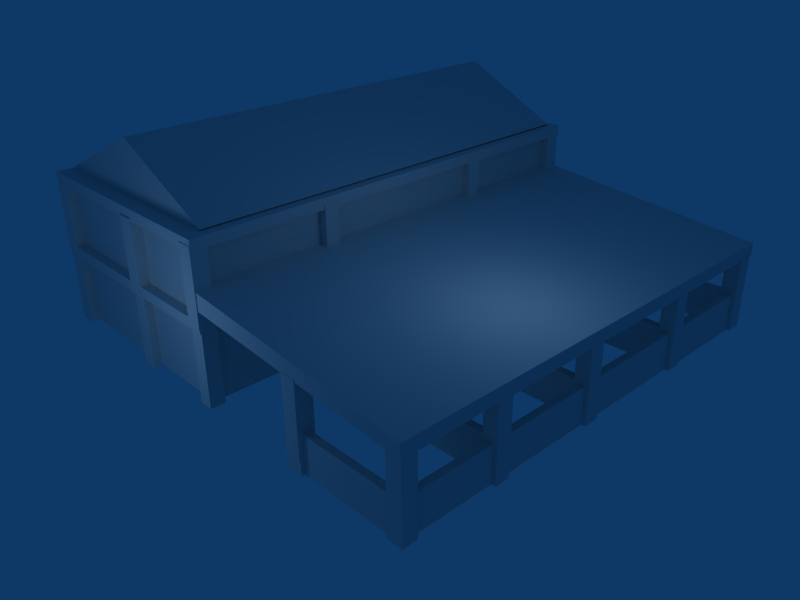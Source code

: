 # Source: stable.blend  (saved by Blender 2.79.0; exported with 4.5.12 LTS)
import bpy
from mathutils import Matrix  # noqa: F401  (used for matrix-valued properties, if any)

bpy.ops.wm.read_factory_settings(use_empty=True)
scene = bpy.context.scene
scene.name = 'Scene'

# ---- collections
col_collection_1 = bpy.data.collections.new('Collection 1'); scene.collection.children.link(col_collection_1)

# ---- materials (node trees are filled in below, after node groups)
mat_material_007 = bpy.data.materials.new('Material.007')
mat_material_007.alpha_threshold = 0.0
mat_material_007.preview_render_type = 'CUBE'
mat_material_007.roughness = 0.5
mat_material_007.line_color = (0.0, 0.0, 0.0, 1.0)
mat_material_006 = bpy.data.materials.new('Material.006')
mat_material_006.alpha_threshold = 0.0
mat_material_006.roughness = 0.5
mat_material_006.line_color = (0.0, 0.0, 0.0, 1.0)
mat_material_005 = bpy.data.materials.new('Material.005')
mat_material_005.alpha_threshold = 0.0
mat_material_005.preview_render_type = 'CUBE'
mat_material_005.roughness = 0.5
mat_material_005.line_color = (0.0, 0.0, 0.0, 1.0)
mat_material_004 = bpy.data.materials.new('Material.004')
mat_material_004.alpha_threshold = 0.0
mat_material_004.preview_render_type = 'CUBE'
mat_material_004.roughness = 0.5
mat_material_004.line_color = (0.0, 0.0, 0.0, 1.0)
mat_material_003 = bpy.data.materials.new('Material.003')
mat_material_003.alpha_threshold = 0.0
mat_material_003.preview_render_type = 'CUBE'
mat_material_003.roughness = 0.5
mat_material_003.line_color = (0.0, 0.0, 0.0, 1.0)
mat_material_002 = bpy.data.materials.new('Material.002')
mat_material_002.alpha_threshold = 0.0
mat_material_002.roughness = 0.5
mat_material_002.line_color = (0.0, 0.0, 0.0, 1.0)
mat_material_001 = bpy.data.materials.new('Material.001')
mat_material_001.alpha_threshold = 0.0
mat_material_001.roughness = 0.5
mat_material_001.line_color = (0.0, 0.0, 0.0, 1.0)

# ---- material node trees

# ---- world
world_world = bpy.data.worlds.new('World'); scene.world = world_world
world_world.color = (0.05656, 0.2208, 0.4)
world_world.use_sun_shadow = False
world_world.sun_shadow_jitter_overblur = 0.0
world_world.cycles.sampling_method = 'NONE'
world_world.cycles.sample_map_resolution = 256

# ---- cameras
cam_camera = bpy.data.cameras.new('Camera')
cam_camera.passepartout_alpha = 0.2
cam_camera.clip_end = 100.0
cam_camera.lens = 35.0
cam_camera.sensor_width = 32.0
cam_camera.sensor_height = 18.0
cam_camera.ortho_scale = 7.314
cam_camera.show_passepartout = False
cam_camera.show_safe_areas = True
cam_camera.dof.focus_distance = 0.0
cam_camera.dof.aperture_fstop = 128.0

# ---- lights
light_lamp = bpy.data.lights.new('Lamp', 'POINT')
light_lamp.transmission_factor = 0.0
light_lamp.energy = 100.0
light_lamp.shadow_buffer_clip_start = 0.5
light_lamp.shadow_soft_size = 1.0
light_lamp.shadow_maximum_resolution = 0.006
light_lamp.use_absolute_resolution = True
light_lamp.cycles.use_multiple_importance_sampling = False
light_spot = bpy.data.lights.new('Spot', 'POINT')
light_spot.transmission_factor = 0.0
light_spot.cutoff_distance = 30.0
light_spot.energy = 100.0
light_spot.shadow_buffer_clip_start = 1.001
light_spot.shadow_soft_size = 1.0
light_spot.shadow_maximum_resolution = 0.006
light_spot.use_absolute_resolution = True
light_spot.cycles.use_multiple_importance_sampling = False

# ---- meshes
me_cube_007 = bpy.data.meshes.new('Cube.007')
me_cube_007.from_pydata([(1.587, 13.3, 1.512), (1.587, 1.427, 1.512), (-1.46, 1.427, 0.1194), (-1.46, 13.3, 0.1194), (-1.368, 13.3, 2.947), (-1.368, 1.427, 2.947), (-4.414, 1.427, 1.555), (-4.414, 13.3, 1.555)], [], [(0, 1, 2, 3), (4, 7, 6, 5), (0, 4, 5, 1), (1, 5, 6, 2), (2, 6, 7, 3), (4, 0, 3, 7)])
me_cube_007.materials.append(mat_material_007)
me_cube_007.use_remesh_preserve_volume = False
me_cube_007.use_remesh_preserve_attributes = False
me_cube_007.use_mirror_vertex_groups = False
me_cube_007.update()
me_cube_006 = bpy.data.meshes.new('Cube.006')
me_cube_006.from_pydata([(6.061, 11.87, 1.789), (6.061, -0.6262, 1.789), (-0.5974, -0.6262, 2.336), (-0.5907, 11.87, 2.336), (6.061, 11.87, 2.15), (6.061, -0.6262, 2.15), (-0.6309, -0.6262, 2.812), (-0.6309, 11.87, 2.812), (3.066, -0.2064, 0.1093), (3.066, -0.6395, 0.1093), (2.647, -0.6395, 0.1093), (2.647, -0.2064, 0.1093), (3.066, -0.2064, 2.109), (3.066, -0.6395, 2.109), (2.647, -0.6395, 2.109), (2.647, -0.2064, 2.109), (3.075, 11.8, 0.1481), (3.075, 11.4, 0.1481), (2.639, 11.4, 0.1481), (2.639, 11.8, 0.1481), (3.075, 11.8, 2.148), (3.075, 11.4, 2.148), (2.639, 11.4, 2.148), (2.639, 11.8, 2.148)], [], [(0, 1, 2, 3), (4, 7, 6, 5), (0, 4, 5, 1), (1, 5, 6, 2), (2, 6, 7, 3), (4, 0, 3, 7), (10, 11, 8, 9), (12, 15, 14, 13), (8, 12, 13, 9), (9, 13, 14, 10), (10, 14, 15, 11), (11, 15, 12, 8), (18, 19, 16, 17), (20, 23, 22, 21), (16, 20, 21, 17), (17, 21, 22, 18), (18, 22, 23, 19), (19, 23, 20, 16)])
me_cube_006.materials.append(mat_material_006)
me_cube_006.use_remesh_preserve_volume = False
me_cube_006.use_remesh_preserve_attributes = False
me_cube_006.use_mirror_vertex_groups = False
me_cube_006.update()
me_cube_005 = bpy.data.meshes.new('Cube.005')
me_cube_005.from_pydata([(-0.531, 11.7, 1.852), (-0.531, -0.3843, 1.852), (-6.557, -0.3843, 1.852), (-6.557, 11.7, 1.852), (-0.531, 11.7, 3.852), (-0.531, -0.3843, 3.852), (-6.557, -0.3843, 3.852), (-6.557, 11.7, 3.852)], [], [(0, 1, 2, 3), (4, 7, 6, 5), (0, 4, 5, 1), (1, 5, 6, 2), (2, 6, 7, 3), (4, 0, 3, 7)])
me_cube_005.materials.append(mat_material_005)
me_cube_005.use_remesh_preserve_volume = False
me_cube_005.use_remesh_preserve_attributes = False
me_cube_005.use_mirror_vertex_groups = False
me_cube_005.update()
me_cube_004 = bpy.data.meshes.new('Cube.004')
me_cube_004.from_pydata([(-2.201, 9.191, 1.762), (-2.201, -3.277, 1.762), (-8.616, -3.277, 1.762), (-8.616, 9.191, 1.762), (-2.201, 9.191, 2.044), (-2.201, -3.277, 2.044), (-8.616, -3.277, 2.044), (-8.616, 9.191, 2.044), (-4.776, 9.173, 1.78), (-4.776, -3.314, 1.78), (-5.228, -3.314, 1.78), (-5.228, 9.173, 1.78), (-4.776, 9.173, 3.78), (-4.776, -3.314, 3.78), (-5.228, -3.314, 3.78), (-5.228, 9.173, 3.78), (-2.172, 0.7538, 1.837), (-2.172, 0.349, 1.837), (-8.611, 0.349, 1.837), (-8.611, 0.7538, 1.837), (-2.172, 0.7538, 3.837), (-2.172, 0.349, 3.837), (-8.611, 0.349, 3.837), (-8.611, 0.7538, 3.837), (-2.188, 5.746, 1.828), (-2.188, 5.343, 1.828), (-8.622, 5.343, 1.828), (-8.622, 5.746, 1.828), (-2.188, 5.746, 3.828), (-2.188, 5.343, 3.828), (-8.622, 5.343, 3.828), (-8.622, 5.746, 3.828), (-2.194, 9.187, 1.82), (-2.194, 8.747, 1.82), (-2.61, 8.747, 1.82), (-2.61, 9.187, 1.82), (-2.194, 9.187, 3.82), (-2.194, 8.747, 3.82), (-2.61, 8.747, 3.82), (-2.61, 9.187, 3.82), (-8.187, 9.205, 1.829), (-8.187, 8.753, 1.829), (-8.606, 8.753, 1.829), (-8.606, 9.205, 1.829), (-8.187, 9.205, 3.829), (-8.187, 8.753, 3.829), (-8.606, 8.753, 3.829), (-8.606, 9.205, 3.829), (-8.198, -2.829, 1.836), (-8.198, -3.279, 1.836), (-8.638, -3.279, 1.836), (-8.638, -2.829, 1.836), (-8.198, -2.829, 3.836), (-8.198, -3.279, 3.836), (-8.638, -3.279, 3.836), (-8.638, -2.829, 3.836), (-2.199, -2.854, 1.857), (-2.199, -3.291, 1.857), (-2.632, -3.291, 1.857), (-2.632, -2.854, 1.857), (-2.199, -2.854, 3.857), (-2.199, -3.291, 3.857), (-2.632, -3.291, 3.857), (-2.632, -2.854, 3.857), (-2.197, 9.23, 3.721), (-2.197, -3.274, 3.721), (-8.645, -3.274, 3.721), (-8.645, 9.23, 3.721), (-2.197, 9.23, 4.016), (-2.197, -3.274, 4.016), (-8.645, -3.274, 4.016), (-8.645, 9.23, 4.016)], [], [(0, 1, 2, 3), (4, 7, 6, 5), (0, 4, 5, 1), (1, 5, 6, 2), (2, 6, 7, 3), (4, 0, 3, 7), (10, 11, 8, 9), (12, 15, 14, 13), (8, 12, 13, 9), (9, 13, 14, 10), (10, 14, 15, 11), (11, 15, 12, 8), (18, 19, 16, 17), (20, 23, 22, 21), (16, 20, 21, 17), (17, 21, 22, 18), (18, 22, 23, 19), (19, 23, 20, 16), (26, 27, 24, 25), (28, 31, 30, 29), (24, 28, 29, 25), (25, 29, 30, 26), (26, 30, 31, 27), (27, 31, 28, 24), (34, 35, 32, 33), (36, 39, 38, 37), (32, 36, 37, 33), (33, 37, 38, 34), (34, 38, 39, 35), (35, 39, 36, 32), (42, 43, 40, 41), (44, 47, 46, 45), (40, 44, 45, 41), (41, 45, 46, 42), (42, 46, 47, 43), (43, 47, 44, 40), (50, 51, 48, 49), (52, 55, 54, 53), (48, 52, 53, 49), (49, 53, 54, 50), (50, 54, 55, 51), (51, 55, 52, 48), (58, 59, 56, 57), (60, 63, 62, 61), (56, 60, 61, 57), (57, 61, 62, 58), (58, 62, 63, 59), (59, 63, 60, 56), (66, 67, 64, 65), (68, 71, 70, 69), (64, 68, 69, 65), (65, 69, 70, 66), (66, 70, 71, 67), (67, 71, 68, 64)])
me_cube_004.materials.append(mat_material_004)
me_cube_004.use_remesh_preserve_volume = False
me_cube_004.use_remesh_preserve_attributes = False
me_cube_004.use_mirror_vertex_groups = False
me_cube_004.update()
me_cube_003 = bpy.data.meshes.new('Cube.003')
me_cube_003.from_pydata([(-2.383, 9.078, -0.1715), (-2.383, -3.037, -0.1715), (-8.422, -3.037, -0.1715), (-8.422, 9.078, -0.1715), (-2.383, 9.078, 1.829), (-2.383, -3.037, 1.829), (-8.422, -3.037, 1.829), (-8.422, 9.078, 1.829)], [], [(0, 1, 2, 3), (4, 7, 6, 5), (0, 4, 5, 1), (1, 5, 6, 2), (2, 6, 7, 3), (4, 0, 3, 7)])
me_cube_003.materials.append(mat_material_003)
me_cube_003.use_remesh_preserve_volume = False
me_cube_003.use_remesh_preserve_attributes = False
me_cube_003.use_mirror_vertex_groups = False
me_cube_003.update()
me_cube_002 = bpy.data.meshes.new('Cube.002')
me_cube_002.from_pydata([(6.021, -7.691, -0.2352), (6.021, -7.891, -0.2352), (3.418, -7.891, -0.2352), (3.418, -7.691, -0.2352), (6.021, -7.691, 0.7606), (6.021, -7.891, 0.7606), (3.418, -7.891, 0.7606), (3.418, -7.691, 0.7606), (6.325, -5.399, -0.2017), (6.325, -7.584, -0.2017), (6.13, -7.584, -0.2017), (6.13, -5.399, -0.2017), (6.325, -5.399, 0.7773), (6.325, -7.584, 0.7773), (6.13, -7.584, 0.7773), (6.13, -5.399, 0.7773), (6.318, -2.388, -0.2095), (6.318, -5.0, -0.2095), (6.122, -5.0, -0.2095), (6.122, -2.388, -0.2095), (6.318, -2.388, 0.7817), (6.318, -5.0, 0.7817), (6.122, -5.0, 0.7817), (6.122, -2.388, 0.7817), (6.319, 1.004, -0.2192), (6.319, -2.003, -0.2192), (6.116, -2.003, -0.2192), (6.116, 1.004, -0.2192), (6.319, 1.004, 0.7981), (6.319, -2.003, 0.7981), (6.116, -2.003, 0.7981), (6.116, 1.004, 0.7981), (6.327, 4.008, -0.2482), (6.327, 1.419, -0.2482), (6.117, 1.419, -0.2482), (6.117, 4.008, -0.2482), (6.327, 4.008, 0.7918), (6.327, 1.419, 0.7918), (6.117, 1.419, 0.7918), (6.117, 4.008, 0.7918), (6.01, 4.312, -0.2289), (6.01, 4.106, -0.2289), (3.425, 4.106, -0.2289), (3.425, 4.312, -0.2289), (6.01, 4.312, 0.7718), (6.01, 4.106, 0.7718), (3.425, 4.106, 0.7718), (3.425, 4.312, 0.7718), (6.02, 1.301, -0.2367), (6.02, 1.113, -0.2367), (3.026, 1.113, -0.2367), (3.026, 1.301, -0.2367), (6.02, 1.301, 0.7918), (6.02, 1.113, 0.7918), (3.026, 1.113, 0.7918), (3.026, 1.301, 0.7918), (6.022, -2.093, -0.2091), (6.022, -2.293, -0.2091), (3.016, -2.293, -0.2091), (3.016, -2.093, -0.2091), (6.022, -2.093, 0.7832), (6.022, -2.293, 0.7832), (3.016, -2.293, 0.7832), (3.016, -2.093, 0.7832), (6.027, -5.099, -0.2369), (6.027, -5.29, -0.2369), (3.015, -5.29, -0.2369), (3.015, -5.099, -0.2369), (6.027, -5.094, 0.778), (6.027, -5.286, 0.778), (3.015, -5.286, 0.778), (3.015, -5.094, 0.778)], [], [(0, 1, 2, 3), (4, 7, 6, 5), (0, 4, 5, 1), (1, 5, 6, 2), (2, 6, 7, 3), (4, 0, 3, 7), (10, 11, 8, 9), (12, 15, 14, 13), (8, 12, 13, 9), (9, 13, 14, 10), (10, 14, 15, 11), (11, 15, 12, 8), (18, 19, 16, 17), (20, 23, 22, 21), (16, 20, 21, 17), (17, 21, 22, 18), (18, 22, 23, 19), (19, 23, 20, 16), (26, 27, 24, 25), (28, 31, 30, 29), (24, 28, 29, 25), (25, 29, 30, 26), (26, 30, 31, 27), (27, 31, 28, 24), (34, 35, 32, 33), (36, 39, 38, 37), (32, 36, 37, 33), (33, 37, 38, 34), (34, 38, 39, 35), (35, 39, 36, 32), (42, 43, 40, 41), (44, 47, 46, 45), (40, 44, 45, 41), (41, 45, 46, 42), (42, 46, 47, 43), (43, 47, 44, 40), (50, 51, 48, 49), (52, 55, 54, 53), (48, 52, 53, 49), (49, 53, 54, 50), (50, 54, 55, 51), (51, 55, 52, 48), (58, 59, 56, 57), (60, 63, 62, 61), (56, 60, 61, 57), (57, 61, 62, 58), (58, 62, 63, 59), (59, 63, 60, 56), (66, 67, 64, 65), (68, 71, 70, 69), (64, 68, 69, 65), (65, 69, 70, 66), (66, 70, 71, 67), (67, 71, 68, 64)])
me_cube_002.materials.append(mat_material_002)
me_cube_002.use_remesh_preserve_volume = False
me_cube_002.use_remesh_preserve_attributes = False
me_cube_002.use_mirror_vertex_groups = False
me_cube_002.update()
me_cube_001 = bpy.data.meshes.new('Cube.001')
me_cube_001.from_pydata([(-1.002, -3.586, 0.01801), (-1.002, -3.993, 0.01801), (-1.402, -3.993, 0.01801), (-1.402, -3.586, 0.01801), (-1.002, -3.586, 1.998), (-1.002, -3.993, 1.998), (-1.402, -3.993, 1.998), (-1.402, -3.586, 1.998), (-3.57, -3.669, 0.01801), (-3.57, -3.998, 0.01801), (-4.015, -3.998, 0.01801), (-4.015, -3.669, 0.01801), (-3.57, -3.669, 1.998), (-3.57, -3.998, 1.998), (-4.015, -3.998, 1.998), (-4.015, -3.669, 1.998), (2.421, -3.587, 0.0092), (2.421, -4.003, 0.0092), (1.999, -4.003, 0.0092), (1.999, -3.587, 0.0092), (2.421, -3.587, 2.038), (2.421, -4.003, 2.038), (1.999, -4.003, 2.038), (1.999, -3.587, 2.038), (5.409, -3.592, 0.0092), (5.409, -4.0, 0.0092), (5.002, -4.0, 0.0092), (5.002, -3.592, 0.0092), (5.409, -3.592, 2.038), (5.409, -4.0, 2.038), (5.002, -4.0, 2.038), (5.002, -3.592, 2.038), (5.401, -0.9988, 0.0092), (5.401, -1.407, 0.0092), (5.002, -1.407, 0.0092), (5.002, -0.9988, 0.0092), (5.401, -0.9988, 2.009), (5.401, -1.407, 2.009), (5.002, -1.407, 2.009), (5.002, -0.9988, 2.009), (5.401, 2.008, 0.01957), (5.401, 1.601, 0.01957), (5.003, 1.601, 0.01957), (5.003, 2.008, 0.01957), (5.401, 2.008, 2.02), (5.401, 1.601, 2.02), (5.003, 1.601, 2.02), (5.003, 2.008, 2.02), (5.405, 5.411, 0.02326), (5.405, 4.998, 0.02326), (4.997, 4.998, 0.02326), (4.997, 5.411, 0.02326), (5.405, 5.411, 2.023), (5.405, 4.998, 2.023), (4.997, 4.998, 2.023), (4.997, 5.411, 2.023), (5.409, 8.407, 0.01351), (5.409, 8.004, 0.01351), (4.992, 8.004, 0.01351), (4.992, 8.407, 0.01351), (5.409, 8.407, 2.014), (5.409, 8.004, 2.014), (4.992, 8.004, 2.014), (4.992, 8.407, 2.014), (2.406, 8.413, 0.0135), (2.406, 7.996, 0.0135), (2.002, 7.996, 0.0135), (2.002, 8.413, 0.0135), (2.406, 8.413, 2.062), (2.406, 7.996, 2.062), (2.002, 7.996, 2.062), (2.002, 8.413, 2.062), (-0.996, 8.403, 0.02369), (-0.996, 8.0, 0.02369), (-1.399, 8.0, 0.02369), (-1.399, 8.403, 0.02369), (-0.996, 8.403, 2.01), (-0.996, 8.0, 2.01), (-1.399, 8.0, 2.01), (-1.399, 8.403, 2.01), (-3.593, 8.402, 0.02369), (-3.593, 8.002, 0.02369), (-3.999, 8.002, 0.02369), (-3.999, 8.402, 0.02369), (-3.593, 8.402, 1.996), (-3.593, 8.002, 1.996), (-3.999, 8.002, 1.996), (-3.999, 8.402, 1.996), (-6.987, 8.415, 0.0189), (-6.987, 7.997, 0.0189), (-7.396, 7.997, 0.0189), (-7.396, 8.415, 0.0189), (-6.987, 8.415, 2.019), (-6.987, 7.997, 2.019), (-7.396, 7.997, 2.019), (-7.396, 8.415, 2.019), (-6.994, 5.005, 0.007271), (-6.994, 4.597, 0.007271), (-7.394, 4.597, 0.007271), (-7.394, 5.005, 0.007271), (-6.994, 5.005, 2.007), (-6.994, 4.597, 2.007), (-7.394, 4.597, 2.007), (-7.394, 5.005, 2.007), (-6.991, 2.003, 0.01122), (-6.991, 1.6, 0.01122), (-7.4, 1.6, 0.01122), (-7.4, 2.003, 0.01122), (-6.991, 2.003, 2.035), (-6.991, 1.6, 2.035), (-7.4, 1.6, 2.035), (-7.4, 2.003, 2.035), (-7.009, -1.992, 0.01291), (-7.009, -2.4, 0.01291), (-7.408, -2.4, 0.01291), (-7.408, -1.992, 0.01291), (-7.009, -1.992, 2.013), (-7.009, -2.4, 2.013), (-7.408, -2.4, 2.013), (-7.408, -1.992, 2.013), (-6.98, -3.585, 0.03801), (-6.98, -4.002, 0.03801), (-7.405, -4.002, 0.03801), (-7.405, -3.585, 0.03801), (-6.98, -3.585, 2.038), (-6.98, -4.002, 2.038), (-7.405, -4.002, 2.038), (-7.405, -3.585, 2.038), (-0.9986, 0.00753, 0.04753), (-0.9986, -0.4006, 0.04753), (-1.397, -0.4006, 0.04753), (-1.397, 0.007531, 0.04753), (-0.9986, 0.00753, 2.048), (-0.9986, -0.4006, 2.048), (-1.397, -0.4006, 2.048), (-1.397, 0.00753, 2.048), (-0.996, 3.399, 0.02314), (-0.996, 2.994, 0.02314), (-1.396, 2.994, 0.02314), (-1.396, 3.399, 0.02314), (-0.996, 3.399, 2.023), (-0.996, 2.994, 2.023), (-1.396, 2.994, 2.023), (-1.396, 3.399, 2.023)], [], [(0, 1, 2, 3), (4, 7, 6, 5), (0, 4, 5, 1), (1, 5, 6, 2), (2, 6, 7, 3), (4, 0, 3, 7), (10, 11, 8, 9), (12, 15, 14, 13), (8, 12, 13, 9), (9, 13, 14, 10), (10, 14, 15, 11), (11, 15, 12, 8), (18, 19, 16, 17), (20, 23, 22, 21), (16, 20, 21, 17), (17, 21, 22, 18), (18, 22, 23, 19), (19, 23, 20, 16), (26, 27, 24, 25), (28, 31, 30, 29), (24, 28, 29, 25), (25, 29, 30, 26), (26, 30, 31, 27), (27, 31, 28, 24), (34, 35, 32, 33), (36, 39, 38, 37), (32, 36, 37, 33), (33, 37, 38, 34), (34, 38, 39, 35), (35, 39, 36, 32), (42, 43, 40, 41), (44, 47, 46, 45), (40, 44, 45, 41), (41, 45, 46, 42), (42, 46, 47, 43), (43, 47, 44, 40), (50, 51, 48, 49), (52, 55, 54, 53), (48, 52, 53, 49), (49, 53, 54, 50), (50, 54, 55, 51), (51, 55, 52, 48), (58, 59, 56, 57), (60, 63, 62, 61), (56, 60, 61, 57), (57, 61, 62, 58), (58, 62, 63, 59), (59, 63, 60, 56), (66, 67, 64, 65), (68, 71, 70, 69), (64, 68, 69, 65), (65, 69, 70, 66), (66, 70, 71, 67), (67, 71, 68, 64), (74, 75, 72, 73), (76, 79, 78, 77), (72, 76, 77, 73), (73, 77, 78, 74), (74, 78, 79, 75), (75, 79, 76, 72), (82, 83, 80, 81), (84, 87, 86, 85), (80, 84, 85, 81), (81, 85, 86, 82), (82, 86, 87, 83), (83, 87, 84, 80), (90, 91, 88, 89), (92, 95, 94, 93), (88, 92, 93, 89), (89, 93, 94, 90), (90, 94, 95, 91), (91, 95, 92, 88), (98, 99, 96, 97), (100, 103, 102, 101), (96, 100, 101, 97), (97, 101, 102, 98), (98, 102, 103, 99), (99, 103, 100, 96), (106, 107, 104, 105), (108, 111, 110, 109), (104, 108, 109, 105), (105, 109, 110, 106), (106, 110, 111, 107), (107, 111, 108, 104), (114, 115, 112, 113), (116, 119, 118, 117), (112, 116, 117, 113), (113, 117, 118, 114), (114, 118, 119, 115), (115, 119, 116, 112), (122, 123, 120, 121), (124, 127, 126, 125), (120, 124, 125, 121), (121, 125, 126, 122), (122, 126, 127, 123), (123, 127, 124, 120), (130, 131, 128, 129), (132, 135, 134, 133), (128, 132, 133, 129), (129, 133, 134, 130), (130, 134, 135, 131), (131, 135, 132, 128), (138, 139, 136, 137), (140, 143, 142, 141), (136, 140, 141, 137), (137, 141, 142, 138), (138, 142, 143, 139), (139, 143, 140, 136)])
me_cube_001.materials.append(mat_material_001)
me_cube_001.use_remesh_preserve_volume = False
me_cube_001.use_remesh_preserve_attributes = False
me_cube_001.use_mirror_vertex_groups = False
me_cube_001.update()

# ---- objects
ob_lamp_001 = bpy.data.objects.new('Lamp.001', light_lamp)
ob_cube_006 = bpy.data.objects.new('Cube.006', me_cube_007)
ob_cube_005 = bpy.data.objects.new('Cube.005', me_cube_006)
ob_cube_004 = bpy.data.objects.new('Cube.004', me_cube_005)
ob_cube_003 = bpy.data.objects.new('Cube.003', me_cube_004)
ob_cube_002 = bpy.data.objects.new('Cube.002', me_cube_003)
ob_cube_001 = bpy.data.objects.new('Cube.001', me_cube_002)
ob_cube = bpy.data.objects.new('Cube', me_cube_001)
ob_lamp = bpy.data.objects.new('Lamp', light_spot)
ob_camera = bpy.data.objects.new('Camera', cam_camera)

# ---- transforms, parenting, visibility, modifiers, constraints
ob_lamp_001.location = (-1.305, -7.45, 2.771)
ob_lamp_001.lock_rotations_4d = False
ob_lamp_001.empty_display_type = 'ARROWS'
ob_lamp_001.color = (0.0, 0.0, 0.0, 1.0)
ob_lamp_001.lineart.crease_threshold = 0.0
ob_cube_006.location = (-2.817, -5.023, 2.771)
ob_cube_006.lock_rotations_4d = False
ob_cube_006.empty_display_type = 'ARROWS'
ob_cube_006.color = (0.0, 0.0, 0.0, 1.0)
ob_cube_006.lineart.crease_threshold = 0.0
ob_cube_005.location = (-0.6513, -3.384, 0.2317)
ob_cube_005.lock_rotations_4d = False
ob_cube_005.empty_display_type = 'ARROWS'
ob_cube_005.color = (0.0, 0.0, 0.0, 1.0)
ob_cube_005.lineart.crease_threshold = 0.0
ob_cube_004.location = (-0.6513, -3.384, 0.2317)
ob_cube_004.lock_rotations_4d = False
ob_cube_004.empty_display_type = 'ARROWS'
ob_cube_004.color = (0.0, 0.0, 0.0, 1.0)
ob_cube_004.lineart.crease_threshold = 0.0
ob_cube_003.location = (1.216, -0.7505, 0.2317)
ob_cube_003.lock_rotations_4d = False
ob_cube_003.empty_display_type = 'ARROWS'
ob_cube_003.color = (0.0, 0.0, 0.0, 1.0)
ob_cube_003.lineart.crease_threshold = 0.0
ob_cube_002.location = (1.216, -0.7505, 0.2317)
ob_cube_002.lock_rotations_4d = False
ob_cube_002.empty_display_type = 'ARROWS'
ob_cube_002.color = (0.0, 0.0, 0.0, 1.0)
ob_cube_002.lineart.crease_threshold = 0.0
ob_cube_001.location = (-1.02, 3.994, 0.2317)
ob_cube_001.lock_rotations_4d = False
ob_cube_001.empty_display_type = 'ARROWS'
ob_cube_001.color = (0.0, 0.0, 0.0, 1.0)
ob_cube_001.lineart.crease_threshold = 0.0
ob_cube.location = (0.0, 0.0, 0.0)
ob_cube.lock_rotations_4d = False
ob_cube.empty_display_type = 'ARROWS'
ob_cube.color = (0.0, 0.0, 0.0, 1.0)
ob_cube.lineart.crease_threshold = 0.0
ob_lamp.location = (4.076, 1.005, 5.904)
ob_lamp.rotation_euler = (0.6503, 0.05522, 1.866)
ob_lamp.lock_rotations_4d = False
ob_lamp.empty_display_type = 'ARROWS'
ob_lamp.color = (0.0, 0.0, 0.0, 0.0)
ob_lamp.lineart.crease_threshold = 0.0
ob_camera.location = (14.39, -12.35, 11.21)
ob_camera.rotation_euler = (1.109, 0.01082, 0.8149)
ob_camera.scale = (0.9418, 0.9895, 0.9594)
ob_camera.lock_rotations_4d = False
ob_camera.empty_display_type = 'ARROWS'
ob_camera.color = (0.0, 0.0, 0.0, 0.0)
ob_camera.display_type = 'WIRE'
ob_camera.lineart.crease_threshold = 0.0

# ---- collection membership
col_collection_1.objects.link(ob_lamp_001)
col_collection_1.objects.link(ob_cube_006)
col_collection_1.objects.link(ob_cube_005)
col_collection_1.objects.link(ob_cube_004)
col_collection_1.objects.link(ob_cube_003)
col_collection_1.objects.link(ob_cube_002)
col_collection_1.objects.link(ob_cube_001)
col_collection_1.objects.link(ob_cube)
col_collection_1.objects.link(ob_lamp)
col_collection_1.objects.link(ob_camera)

# ---- scene / render settings (as saved in the file)
scene.camera = ob_camera
scene.frame_start = 1; scene.frame_end = 250; scene.frame_set(1)
scene.render.engine = 'BLENDER_EEVEE_NEXT'
scene.render.image_settings.file_format = 'JPEG'
scene.render.image_settings.color_mode = 'RGB'
scene.render.image_settings.compression = 90
scene.render.resolution_x = 800
scene.render.resolution_y = 600
scene.render.pixel_aspect_x = 100.0
scene.render.pixel_aspect_y = 100.0
scene.render.fps = 25
scene.render.dither_intensity = 0.0
scene.render.use_compositing = False
scene.render.use_sequencer = False
scene.render.bake_margin = 2
scene.render.bake_bias = 0.0
scene.render.use_stamp_time = False
scene.render.use_stamp_date = False
scene.render.use_stamp_frame = False
scene.render.use_stamp_camera = False
scene.render.use_stamp_scene = False
scene.render.use_stamp_filename = False
scene.render.use_stamp_render_time = False
scene.render.stamp_font_size = 0
scene.cycles.use_denoising = False
scene.cycles.samples = 10
scene.cycles.sampling_pattern = 'TABULATED_SOBOL'
scene.cycles.light_sampling_threshold = 0.0
scene.cycles.use_adaptive_sampling = False
scene.cycles.use_light_tree = False
scene.cycles.blur_glossy = 0.0
scene.cycles.volume_bounces = 1
scene.cycles.pixel_filter_type = 'GAUSSIAN'
scene.cycles.sample_clamp_indirect = 0.0
scene.view_settings.view_transform = 'Raw'
bpy.context.view_layer.update()
